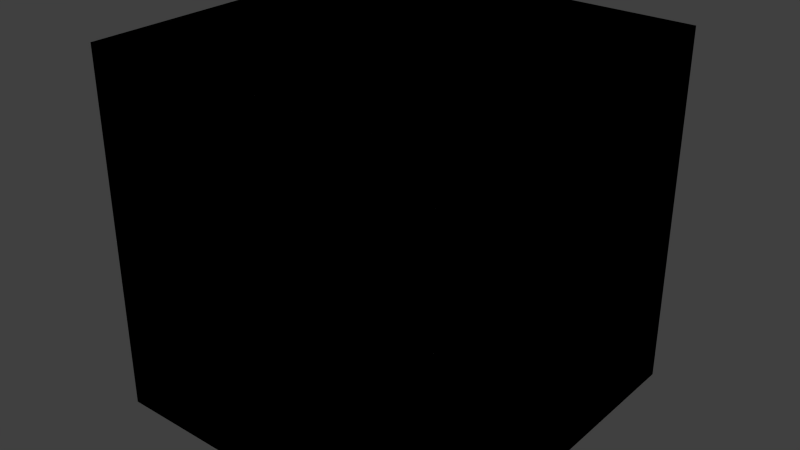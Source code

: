 # Source: box.blend  (saved by Blender 2.67.0; exported with 4.5.12 LTS)
import bpy
from mathutils import Matrix  # noqa: F401  (used for matrix-valued properties, if any)

bpy.ops.wm.read_factory_settings(use_empty=True)
scene = bpy.context.scene
scene.name = 'Scene'

# ---- collections
col_collection_1 = bpy.data.collections.new('Collection 1'); scene.collection.children.link(col_collection_1)

# ---- materials (node trees are filled in below, after node groups)
mat_material = bpy.data.materials.new('Material')
mat_material.alpha_threshold = 0.0
mat_material.use_transparent_shadow = False
mat_material.roughness = 0.5
mat_material.line_color = (0.0, 0.0, 0.0, 1.0)

# ---- material node trees

# ---- world
world_world = bpy.data.worlds.new('World'); scene.world = world_world
world_world.color = (0.05088, 0.05088, 0.05088)
world_world.use_sun_shadow = False
world_world.sun_shadow_jitter_overblur = 0.0
world_world.cycles.sampling_method = 'MANUAL'
world_world.cycles.sample_map_resolution = 256

# ---- meshes
me_cube = bpy.data.meshes.new('Cube')
me_cube.from_pydata([(1.0, 1.0, -1.0), (1.0, -1.0, -1.0), (-1.0, 1.0, 1.0), (-1.0, -1.0, 1.0), (1.0, 1.0, 1.0), (1.0, -1.0, 1.0), (-1.0, -1.0, -1.0), (-1.0, 1.0, -1.0), (1.0, 1.0, 1.0), (1.0, -1.0, 1.0), (1.0, -1.0, 1.0), (-1.0, -1.0, 1.0), (1.0, 1.0, 1.0), (-1.0, 1.0, 1.0), (1.0, 1.0, -1.0), (1.0, -1.0, -1.0), (-1.0, 1.0, 1.0), (-1.0, -1.0, 1.0), (1.0, 1.0, 1.0), (1.0, -1.0, 1.0), (-1.0, -1.0, -1.0), (-1.0, 1.0, -1.0), (1.0, 1.0, 1.0), (1.0, -1.0, 1.0), (1.0, -1.0, 1.0), (-1.0, -1.0, 1.0), (1.0, 1.0, 1.0), (-1.0, 1.0, 1.0)], [], [(0, 4, 5, 1), (7, 6, 3, 2), (0, 1, 6, 7), (2, 3, 9, 8), (6, 1, 10, 11), (0, 7, 13, 12), (14, 15, 19, 18), (21, 16, 17, 20), (14, 21, 20, 15), (16, 22, 23, 17), (20, 25, 24, 15), (14, 26, 27, 21)])
_uv = me_cube.uv_layers.new(name='UVMap')
_uv.uv.foreach_set('vector', [0.999, 7.923e-08, 1.0, 0.3323, 0.6677, 0.3333, 0.6667, 0.00102, 0.0, 0.3344, 0.3323, 0.3333, 0.3333, 0.6656, 0.001019, 0.6667, 0.3333, 0.3344, 0.6656, 0.3333, 0.6667, 0.6656, 0.3344, 0.6667, 1.0, 0.6656, 0.6677, 0.6667, 0.6667, 0.3344, 0.999, 0.3333, 0.6656, 0.0, 0.6667, 0.3323, 0.3344, 0.3333, 0.3333, 0.001019, 0.3323, 0.0, 0.3333, 0.3323, 0.00102, 0.3333, 0.0, 0.00102, 0.999, 7.923e-08, 0.6667, 0.00102, 0.6677, 0.3333, 1.0, 0.3323, 0.0, 0.3344, 0.001019, 0.6667, 0.3333, 0.6656, 0.3323, 0.3333, 0.3333, 0.3344, 0.3344, 0.6667, 0.6667, 0.6656, 0.6656, 0.3333, 1.0, 0.6656, 0.999, 0.3333, 0.6667, 0.3344, 0.6677, 0.6667, 0.6656, 0.0, 0.3333, 0.001019, 0.3344, 0.3333, 0.6667, 0.3323, 0.3323, 0.0, 0.0, 0.00102, 0.00102, 0.3333, 0.3333, 0.3323])
_ca = me_cube.color_attributes.new('Col', 'BYTE_COLOR', 'CORNER')
_ca.data.foreach_set('color', [1.0, 1.0, 1.0, 1.0, 1.0, 1.0, 1.0, 1.0, 1.0, 1.0, 1.0, 1.0, 1.0, 1.0, 1.0, 1.0, 1.0, 1.0, 1.0, 1.0, 1.0, 1.0, 1.0, 1.0, 1.0, 1.0, 1.0, 1.0, 1.0, 1.0, 1.0, 1.0, 1.0, 1.0, 1.0, 1.0, 1.0, 1.0, 1.0, 1.0, 1.0, 1.0, 1.0, 1.0, 1.0, 1.0, 1.0, 1.0, 1.0, 1.0, 1.0, 1.0, 1.0, 1.0, 1.0, 1.0, 1.0, 1.0, 1.0, 1.0, 1.0, 1.0, 1.0, 1.0, 1.0, 1.0, 1.0, 1.0, 1.0, 1.0, 1.0, 1.0, 1.0, 1.0, 1.0, 1.0, 1.0, 1.0, 1.0, 1.0, 1.0, 1.0, 1.0, 1.0, 1.0, 1.0, 1.0, 1.0, 1.0, 1.0, 1.0, 1.0, 1.0, 1.0, 1.0, 1.0, 1.0, 1.0, 1.0, 1.0, 1.0, 1.0, 1.0, 1.0, 1.0, 1.0, 1.0, 1.0, 1.0, 1.0, 1.0, 1.0, 1.0, 1.0, 1.0, 1.0, 1.0, 1.0, 1.0, 1.0, 1.0, 1.0, 1.0, 1.0, 1.0, 1.0, 1.0, 1.0, 1.0, 1.0, 1.0, 1.0, 1.0, 1.0, 1.0, 1.0, 1.0, 1.0, 1.0, 1.0, 1.0, 1.0, 1.0, 1.0, 1.0, 1.0, 1.0, 1.0, 1.0, 1.0, 1.0, 1.0, 1.0, 1.0, 1.0, 1.0, 1.0, 1.0, 1.0, 1.0, 1.0, 1.0, 1.0, 1.0, 1.0, 1.0, 1.0, 1.0, 1.0, 1.0, 1.0, 1.0, 1.0, 1.0, 1.0, 1.0, 1.0, 1.0, 1.0, 1.0, 1.0, 1.0, 1.0, 1.0, 1.0, 1.0, 1.0, 1.0, 1.0, 1.0, 1.0, 1.0])
me_cube.materials.append(mat_material)
me_cube.use_remesh_preserve_volume = False
me_cube.use_remesh_preserve_attributes = False
me_cube.use_mirror_vertex_groups = False
me_cube.update()
arm_armature = bpy.data.armatures.new('Armature')  # bones are not reproduced

# ---- objects
ob_armature = bpy.data.objects.new('Armature', arm_armature)
ob_cube = bpy.data.objects.new('Cube', me_cube)

# ---- transforms, parenting, visibility, modifiers, constraints
ob_armature.location = (0.9791, 0.0004498, -0.9819)
ob_armature.lineart.crease_threshold = 0.0
ob_cube.parent = ob_armature
ob_cube.matrix_parent_inverse = Matrix(((1.0, 0.0, 0.0, -0.9791), (0.0, 1.0, 0.0, -0.0004498), (0.0, 0.0, 1.0, 0.9819), (0.0, 0.0, 0.0, 1.0)))
ob_cube.location = (0.0, 0.0, 0.0)
ob_cube.lock_rotations_4d = False
ob_cube.empty_display_type = 'ARROWS'
ob_cube.lineart.crease_threshold = 0.0
_vg = ob_cube.vertex_groups.new(name='1')
_vg.add([0, 1, 4, 5, 14, 15, 18, 19], 1.0, 'REPLACE')
_vg = ob_cube.vertex_groups.new(name='2')
_vg.add([0, 7, 12, 13, 14, 21, 26, 27], 1.0, 'REPLACE')
_vg = ob_cube.vertex_groups.new(name='3')
_vg.add([0, 1, 6, 7, 14, 15, 20, 21], 1.0, 'REPLACE')
_vg = ob_cube.vertex_groups.new(name='4')
_vg.add([2, 3, 8, 9, 16, 17, 22, 23], 1.0, 'REPLACE')
_vg = ob_cube.vertex_groups.new(name='5')
_vg.add([1, 6, 10, 11, 15, 20, 24, 25], 1.0, 'REPLACE')
_vg = ob_cube.vertex_groups.new(name='6')
_vg.add([2, 3, 6, 7, 16, 17, 20, 21], 1.0, 'REPLACE')
_m = ob_cube.modifiers.new('Armature', 'ARMATURE')
_m.object = ob_armature
_m.use_bone_envelopes = True

# ---- collection membership
col_collection_1.objects.link(ob_armature)
col_collection_1.objects.link(ob_cube)

# ---- scene / render settings (as saved in the file)
scene.frame_start = 1; scene.frame_end = 250; scene.frame_set(5)
scene.render.engine = 'BLENDER_EEVEE_NEXT'
scene.render.image_settings.color_mode = 'RGB'
scene.render.image_settings.compression = 90
scene.render.resolution_percentage = 50
scene.render.dither_intensity = 0.0
scene.cycles.use_denoising = False
scene.cycles.samples = 10
scene.cycles.sampling_pattern = 'TABULATED_SOBOL'
scene.cycles.light_sampling_threshold = 0.0
scene.cycles.use_adaptive_sampling = False
scene.cycles.use_light_tree = False
scene.cycles.blur_glossy = 0.0
scene.cycles.volume_bounces = 1
scene.cycles.pixel_filter_type = 'GAUSSIAN'
scene.cycles.sample_clamp_indirect = 0.0
scene.view_settings.view_transform = 'Standard'
bpy.context.view_layer.update()

# ---- added for rendering (the .blend has no active camera and no usable light): camera, sun
cam_auto = bpy.data.cameras.new('AutoCamera')
cam_auto.lens = 50.0
cam_auto.sensor_width = 36.0
cam_auto.clip_end = 1000.0
ob_auto_camera = bpy.data.objects.new('AutoCamera', cam_auto)
scene.collection.objects.link(ob_auto_camera)
ob_auto_camera.location = (3.20507, -3.84609, 2.56406)
ob_auto_camera.rotation_euler = (1.09748, -7.21219e-08, 0.694738)
scene.camera = ob_auto_camera
light_auto_sun = bpy.data.lights.new('AutoSun', 'SUN')
light_auto_sun.energy = 3.0
light_auto_sun.angle = 0.0523599
ob_auto_sun = bpy.data.objects.new('AutoSun', light_auto_sun)
scene.collection.objects.link(ob_auto_sun)
ob_auto_sun.rotation_euler = (0.872665, 0.174533, 0.523599)
bpy.context.view_layer.update()
